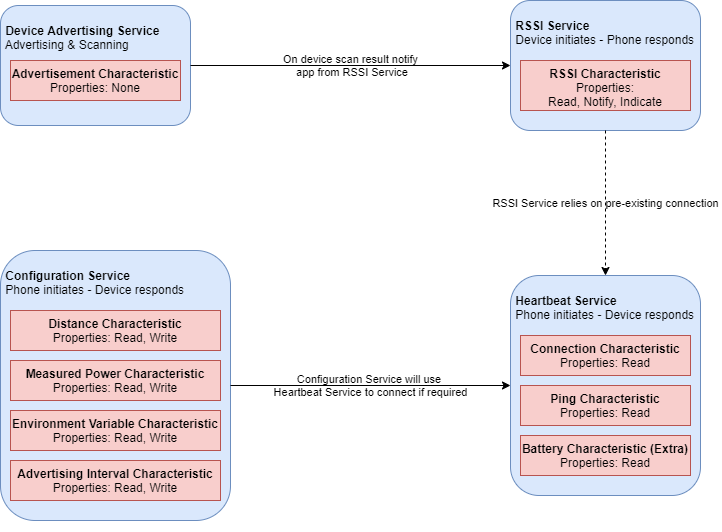

The diagram above was exported from draw.io. Its source (the exported page's mxGraphModel, read from the mxfile embedded in the PNG):
<mxGraphModel dx="1152" dy="927" grid="1" gridSize="10" guides="1" tooltips="1" connect="1" arrows="1" fold="1" page="1" pageScale="1" pageWidth="827" pageHeight="1169" math="0" shadow="0">
  <root>
    <mxCell id="0" />
    <mxCell id="1" parent="0" />
    <mxCell id="fvPHV-p51tJQPRo1Wp_2-17" value="" style="group" vertex="1" connectable="0" parent="1">
      <mxGeometry x="30" y="30" width="720" height="530" as="geometry" />
    </mxCell>
    <mxCell id="fvPHV-p51tJQPRo1Wp_2-35" value="" style="rounded=0;whiteSpace=wrap;html=1;shadow=0;glass=0;sketch=0;align=left;strokeColor=none;" vertex="1" parent="fvPHV-p51tJQPRo1Wp_2-17">
      <mxGeometry width="720" height="530" as="geometry" />
    </mxCell>
    <mxCell id="fvPHV-p51tJQPRo1Wp_2-2" value="&lt;p style=&quot;line-height: 120%&quot;&gt;&amp;nbsp;Device Advertising Service&lt;br&gt;&lt;span style=&quot;font-weight: normal&quot;&gt;&amp;nbsp;Advertising &amp;amp; Scanning&lt;/span&gt;&lt;/p&gt;" style="rounded=1;whiteSpace=wrap;html=1;align=left;labelPosition=center;verticalLabelPosition=middle;verticalAlign=top;fillColor=#dae8fc;strokeColor=#6c8ebf;shadow=0;sketch=0;glass=0;fontStyle=1" vertex="1" parent="fvPHV-p51tJQPRo1Wp_2-17">
      <mxGeometry y="5" width="190" height="120" as="geometry" />
    </mxCell>
    <mxCell id="fvPHV-p51tJQPRo1Wp_2-15" value="&lt;b&gt;Advertisement Characteristic&lt;/b&gt;&lt;br&gt;Properties: None" style="rounded=0;whiteSpace=wrap;html=1;shadow=0;glass=0;sketch=0;align=center;fillColor=#f8cecc;strokeColor=#b85450;verticalAlign=top;" vertex="1" parent="fvPHV-p51tJQPRo1Wp_2-17">
      <mxGeometry x="10" y="60" width="170" height="40" as="geometry" />
    </mxCell>
    <mxCell id="fvPHV-p51tJQPRo1Wp_2-25" value="" style="group;" vertex="1" connectable="0" parent="fvPHV-p51tJQPRo1Wp_2-17">
      <mxGeometry y="250" width="230" height="270" as="geometry" />
    </mxCell>
    <mxCell id="fvPHV-p51tJQPRo1Wp_2-8" value="&lt;p style=&quot;line-height: 120%&quot;&gt;&amp;nbsp;Configuration Service&lt;br&gt;&lt;span style=&quot;font-weight: normal&quot;&gt;&amp;nbsp;Phone initiates - Device responds&lt;/span&gt;&lt;/p&gt;" style="rounded=1;whiteSpace=wrap;html=1;align=left;labelPosition=center;verticalLabelPosition=middle;verticalAlign=top;fillColor=#dae8fc;strokeColor=#6c8ebf;shadow=0;sketch=0;glass=0;fontStyle=1" vertex="1" parent="fvPHV-p51tJQPRo1Wp_2-25">
      <mxGeometry width="230" height="270" as="geometry" />
    </mxCell>
    <mxCell id="fvPHV-p51tJQPRo1Wp_2-21" value="&lt;b&gt;Distance Characteristic&lt;br&gt;&lt;/b&gt;Properties: Read, Write" style="rounded=0;whiteSpace=wrap;html=1;shadow=0;glass=0;sketch=0;align=center;fillColor=#f8cecc;strokeColor=#b85450;verticalAlign=top;" vertex="1" parent="fvPHV-p51tJQPRo1Wp_2-25">
      <mxGeometry x="10" y="60" width="210" height="40" as="geometry" />
    </mxCell>
    <mxCell id="fvPHV-p51tJQPRo1Wp_2-22" value="&lt;b&gt;Measured Power Characteristic&lt;br&gt;&lt;/b&gt;Properties: Read, Write" style="rounded=0;whiteSpace=wrap;html=1;shadow=0;glass=0;sketch=0;align=center;fillColor=#f8cecc;strokeColor=#b85450;verticalAlign=top;" vertex="1" parent="fvPHV-p51tJQPRo1Wp_2-25">
      <mxGeometry x="10" y="110" width="210" height="40" as="geometry" />
    </mxCell>
    <mxCell id="fvPHV-p51tJQPRo1Wp_2-23" value="&lt;b&gt;Environment Variable Characteristic&lt;br&gt;&lt;/b&gt;Properties: Read, Write" style="rounded=0;whiteSpace=wrap;html=1;shadow=0;glass=0;sketch=0;align=center;fillColor=#f8cecc;strokeColor=#b85450;verticalAlign=top;" vertex="1" parent="fvPHV-p51tJQPRo1Wp_2-25">
      <mxGeometry x="10" y="160" width="210" height="40" as="geometry" />
    </mxCell>
    <mxCell id="fvPHV-p51tJQPRo1Wp_2-24" value="&lt;b&gt;Advertising Interval Characteristic&lt;br&gt;&lt;/b&gt;Properties: Read, Write" style="rounded=0;whiteSpace=wrap;html=1;shadow=0;glass=0;sketch=0;align=center;fillColor=#f8cecc;strokeColor=#b85450;verticalAlign=top;" vertex="1" parent="fvPHV-p51tJQPRo1Wp_2-25">
      <mxGeometry x="10" y="210" width="210" height="40" as="geometry" />
    </mxCell>
    <mxCell id="fvPHV-p51tJQPRo1Wp_2-18" value="" style="group" vertex="1" connectable="0" parent="1">
      <mxGeometry x="540" y="30" width="190" height="130" as="geometry" />
    </mxCell>
    <mxCell id="fvPHV-p51tJQPRo1Wp_2-3" value="&lt;p style=&quot;line-height: 120%&quot;&gt;&amp;nbsp;RSSI Service&lt;br&gt;&lt;span style=&quot;font-weight: normal&quot;&gt;&amp;nbsp;Device initiates - Phone responds&lt;/span&gt;&lt;/p&gt;" style="rounded=1;whiteSpace=wrap;html=1;align=left;labelPosition=center;verticalLabelPosition=middle;verticalAlign=top;fillColor=#dae8fc;strokeColor=#6c8ebf;shadow=0;sketch=0;glass=0;fontStyle=1" vertex="1" parent="fvPHV-p51tJQPRo1Wp_2-18">
      <mxGeometry width="190" height="130" as="geometry" />
    </mxCell>
    <mxCell id="fvPHV-p51tJQPRo1Wp_2-14" value="&lt;b&gt;RSSI Characteristic&lt;br&gt;&lt;div&gt;&lt;span style=&quot;font-weight: normal&quot;&gt;Properties:&lt;br&gt;Read, Notify, Indicate&lt;/span&gt;&lt;/div&gt;&lt;/b&gt;" style="rounded=0;whiteSpace=wrap;html=1;shadow=0;glass=0;sketch=0;align=center;fillColor=#f8cecc;strokeColor=#b85450;verticalAlign=top;" vertex="1" parent="fvPHV-p51tJQPRo1Wp_2-18">
      <mxGeometry x="10" y="60" width="170" height="50" as="geometry" />
    </mxCell>
    <mxCell id="fvPHV-p51tJQPRo1Wp_2-20" value="" style="group" vertex="1" connectable="0" parent="1">
      <mxGeometry x="540" y="305" width="190" height="220" as="geometry" />
    </mxCell>
    <mxCell id="fvPHV-p51tJQPRo1Wp_2-5" value="&lt;p style=&quot;line-height: 120%&quot;&gt;&amp;nbsp;Heartbeat Service&lt;br&gt;&amp;nbsp;&lt;span style=&quot;font-weight: normal&quot;&gt;Phone initiates - Device responds&lt;/span&gt;&lt;/p&gt;" style="rounded=1;whiteSpace=wrap;html=1;align=left;labelPosition=center;verticalLabelPosition=middle;verticalAlign=top;fillColor=#dae8fc;strokeColor=#6c8ebf;shadow=0;sketch=0;glass=0;fontStyle=1" vertex="1" parent="fvPHV-p51tJQPRo1Wp_2-20">
      <mxGeometry width="190" height="220" as="geometry" />
    </mxCell>
    <mxCell id="fvPHV-p51tJQPRo1Wp_2-11" value="&lt;b&gt;Connection Characteristic&lt;br&gt;&lt;div&gt;&lt;span style=&quot;font-weight: normal&quot;&gt;Properties: Read&lt;/span&gt;&lt;/div&gt;&lt;/b&gt;" style="rounded=0;whiteSpace=wrap;html=1;shadow=0;glass=0;sketch=0;align=center;fillColor=#f8cecc;strokeColor=#b85450;verticalAlign=top;" vertex="1" parent="fvPHV-p51tJQPRo1Wp_2-20">
      <mxGeometry x="10" y="60" width="170" height="40" as="geometry" />
    </mxCell>
    <mxCell id="fvPHV-p51tJQPRo1Wp_2-12" value="&lt;b&gt;Ping Characteristic&lt;br&gt;&lt;div&gt;&lt;span style=&quot;font-weight: normal&quot;&gt;Properties: Read&lt;/span&gt;&lt;/div&gt;&lt;/b&gt;" style="rounded=0;whiteSpace=wrap;html=1;shadow=0;glass=0;sketch=0;align=center;fillColor=#f8cecc;strokeColor=#b85450;verticalAlign=top;" vertex="1" parent="fvPHV-p51tJQPRo1Wp_2-20">
      <mxGeometry x="10" y="110" width="170" height="40" as="geometry" />
    </mxCell>
    <mxCell id="fvPHV-p51tJQPRo1Wp_2-13" value="&lt;b&gt;Battery Characteristic (Extra)&lt;br&gt;&lt;div&gt;&lt;span style=&quot;font-weight: normal&quot;&gt;Properties: Read&lt;/span&gt;&lt;/div&gt;&lt;/b&gt;" style="rounded=0;whiteSpace=wrap;html=1;shadow=0;glass=0;sketch=0;align=center;fillColor=#f8cecc;strokeColor=#b85450;verticalAlign=top;" vertex="1" parent="fvPHV-p51tJQPRo1Wp_2-20">
      <mxGeometry x="10" y="160" width="170" height="40" as="geometry" />
    </mxCell>
    <mxCell id="fvPHV-p51tJQPRo1Wp_2-28" value="&#10;&#10;&lt;span style=&quot;color: rgb(0, 0, 0); font-family: helvetica; font-size: 11px; font-style: normal; font-weight: 400; letter-spacing: normal; text-align: center; text-indent: 0px; text-transform: none; word-spacing: 0px; display: inline; float: none;&quot;&gt;Configuration Service will use&lt;span&gt;&amp;nbsp;&lt;/span&gt;&lt;/span&gt;&lt;br style=&quot;color: rgb(0, 0, 0); font-family: helvetica; font-size: 11px; font-style: normal; font-weight: 400; letter-spacing: normal; text-align: center; text-indent: 0px; text-transform: none; word-spacing: 0px;&quot;&gt;&lt;span style=&quot;color: rgb(0, 0, 0); font-family: helvetica; font-size: 11px; font-style: normal; font-weight: 400; letter-spacing: normal; text-align: center; text-indent: 0px; text-transform: none; word-spacing: 0px; display: inline; float: none;&quot;&gt;Heartbeat Service to connect if required&lt;/span&gt;&#10;&#10;" style="edgeStyle=orthogonalEdgeStyle;rounded=1;jumpStyle=none;orthogonalLoop=1;jettySize=auto;html=1;exitX=1;exitY=0.5;exitDx=0;exitDy=0;entryX=0;entryY=0.5;entryDx=0;entryDy=0;strokeColor=#000000;labelBackgroundColor=none;" edge="1" parent="1" source="fvPHV-p51tJQPRo1Wp_2-8" target="fvPHV-p51tJQPRo1Wp_2-5">
      <mxGeometry relative="1" as="geometry" />
    </mxCell>
    <mxCell id="fvPHV-p51tJQPRo1Wp_2-31" value="&#10;&#10;&lt;span style=&quot;color: rgb(0, 0, 0); font-family: helvetica; font-size: 11px; font-style: normal; font-weight: 400; letter-spacing: normal; text-align: center; text-indent: 0px; text-transform: none; word-spacing: 0px; display: inline; float: none;&quot;&gt;RSSI Service relies on pre-existing connection&lt;/span&gt;&#10;&#10;" style="edgeStyle=orthogonalEdgeStyle;rounded=1;jumpStyle=none;orthogonalLoop=1;jettySize=auto;html=1;exitX=0.5;exitY=1;exitDx=0;exitDy=0;entryX=0.5;entryY=0;entryDx=0;entryDy=0;strokeColor=#000000;dashed=1;verticalAlign=middle;labelBackgroundColor=none;" edge="1" parent="1" source="fvPHV-p51tJQPRo1Wp_2-3" target="fvPHV-p51tJQPRo1Wp_2-5">
      <mxGeometry relative="1" as="geometry" />
    </mxCell>
    <mxCell id="fvPHV-p51tJQPRo1Wp_2-4" value="On device scan result notify&lt;br&gt;&amp;nbsp;app from RSSI Service" style="edgeStyle=orthogonalEdgeStyle;rounded=0;orthogonalLoop=1;jettySize=auto;html=1;entryX=0;entryY=0.5;entryDx=0;entryDy=0;labelBackgroundColor=none;" edge="1" parent="1" source="fvPHV-p51tJQPRo1Wp_2-2" target="fvPHV-p51tJQPRo1Wp_2-3">
      <mxGeometry relative="1" as="geometry" />
    </mxCell>
  </root>
</mxGraphModel>